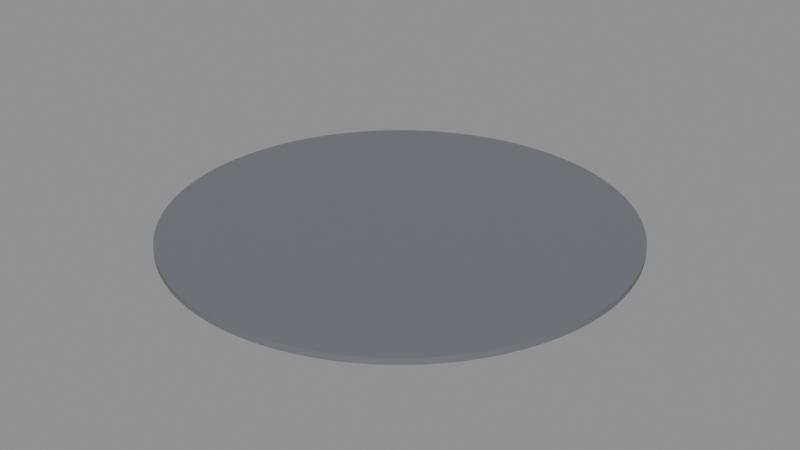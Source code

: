 # Source: BS_W02_Floor.blend  (saved by Blender 5.2.45; exported with 4.5.12 LTS)
import bpy
from mathutils import Matrix  # noqa: F401  (used for matrix-valued properties, if any)

bpy.ops.wm.read_factory_settings(use_empty=True)
scene = bpy.context.scene
scene.name = 'Scene'

# ---- materials (node trees are filled in below, after node groups)
mat_b4o_floor = bpy.data.materials.new('B4O_Floor')
mat_b4o_floor.diffuse_color = (0.16, 0.17, 0.19, 1.0)

# ---- material node trees
mat_b4o_floor.use_nodes = True; mat_b4o_floor.node_tree.nodes.clear()
_N = mat_b4o_floor.node_tree.nodes; _L = mat_b4o_floor.node_tree.links
n0 = _N.new('ShaderNodeBsdfPrincipled'); n0.name = 'Principled BSDF'; n0.location = (-200, 100)
n0.inputs[0].default_value = (0.16, 0.17, 0.19, 1.0)
n0.inputs[1].default_value = 0.03
n0.inputs[2].default_value = 0.7
n0.inputs[10].default_value = 0.005
n1 = _N.new('ShaderNodeOutputMaterial'); n1.name = 'Material Output'; n1.location = (200, 100)
_L.new(n0.outputs[0], n1.inputs[0])
n1.is_active_output = True

# ---- meshes
me_cylinder = bpy.data.meshes.new('Cylinder')
me_cylinder.from_pydata([(1.358e-06, -8.995, -0.12), (1.358e-06, -8.995, 0.12), (-0.4414, -8.984, -0.12), (-0.4414, -8.984, 0.12), (-0.8817, -8.952, -0.12), (-0.8817, -8.952, 0.12), (-1.32, -8.898, -0.12), (-1.32, -8.898, 0.12), (-1.755, -8.822, -0.12), (-1.755, -8.822, 0.12), (-2.186, -8.725, -0.12), (-2.186, -8.725, 0.12), (-2.611, -8.608, -0.12), (-2.611, -8.608, 0.12), (-3.03, -8.469, -0.12), (-3.03, -8.469, 0.12), (-3.442, -8.31, -0.12), (-3.442, -8.31, 0.12), (-3.846, -8.131, -0.12), (-3.846, -8.131, 0.12), (-4.24, -7.933, -0.12), (-4.24, -7.933, 0.12), (-4.624, -7.715, -0.12), (-4.624, -7.715, 0.12), (-4.997, -7.479, -0.12), (-4.997, -7.479, 0.12), (-5.358, -7.225, -0.12), (-5.358, -7.225, 0.12), (-5.706, -6.953, -0.12), (-5.706, -6.953, 0.12), (-6.041, -6.665, -0.12), (-6.041, -6.665, 0.12), (-6.36, -6.36, -0.12), (-6.36, -6.36, 0.12), (-6.665, -6.041, -0.12), (-6.665, -6.041, 0.12), (-6.953, -5.706, -0.12), (-6.953, -5.706, 0.12), (-7.225, -5.358, -0.12), (-7.225, -5.358, 0.12), (-7.479, -4.997, -0.12), (-7.479, -4.997, 0.12), (-7.715, -4.624, -0.12), (-7.715, -4.624, 0.12), (-7.933, -4.24, -0.12), (-7.933, -4.24, 0.12), (-8.131, -3.846, -0.12), (-8.131, -3.846, 0.12), (-8.31, -3.442, -0.12), (-8.31, -3.442, 0.12), (-8.469, -3.03, -0.12), (-8.469, -3.03, 0.12), (-8.608, -2.611, -0.12), (-8.608, -2.611, 0.12), (-8.725, -2.186, -0.12), (-8.725, -2.186, 0.12), (-8.822, -1.755, -0.12), (-8.822, -1.755, 0.12), (-8.898, -1.32, -0.12), (-8.898, -1.32, 0.12), (-8.952, -0.8817, -0.12), (-8.952, -0.8817, 0.12), (-8.984, -0.4414, -0.12), (-8.984, -0.4414, 0.12), (-8.995, -1.358e-06, -0.12), (-8.995, -1.358e-06, 0.12), (-8.984, 0.4414, -0.12), (-8.984, 0.4414, 0.12), (-8.952, 0.8817, -0.12), (-8.952, 0.8817, 0.12), (-8.898, 1.32, -0.12), (-8.898, 1.32, 0.12), (-8.822, 1.755, -0.12), (-8.822, 1.755, 0.12), (-8.725, 2.186, -0.12), (-8.725, 2.186, 0.12), (-8.608, 2.611, -0.12), (-8.608, 2.611, 0.12), (-8.469, 3.03, -0.12), (-8.469, 3.03, 0.12), (-8.31, 3.442, -0.12), (-8.31, 3.442, 0.12), (-8.131, 3.846, -0.12), (-8.131, 3.846, 0.12), (-7.933, 4.24, -0.12), (-7.933, 4.24, 0.12), (-7.715, 4.624, -0.12), (-7.715, 4.624, 0.12), (-7.479, 4.997, -0.12), (-7.479, 4.997, 0.12), (-7.225, 5.358, -0.12), (-7.225, 5.358, 0.12), (-6.953, 5.706, -0.12), (-6.953, 5.706, 0.12), (-6.665, 6.041, -0.12), (-6.665, 6.041, 0.12), (-6.36, 6.36, -0.12), (-6.36, 6.36, 0.12), (-6.041, 6.665, -0.12), (-6.041, 6.665, 0.12), (-5.706, 6.953, -0.12), (-5.706, 6.953, 0.12), (-5.358, 7.225, -0.12), (-5.358, 7.225, 0.12), (-4.997, 7.479, -0.12), (-4.997, 7.479, 0.12), (-4.624, 7.715, -0.12), (-4.624, 7.715, 0.12), (-4.24, 7.933, -0.12), (-4.24, 7.933, 0.12), (-3.846, 8.131, -0.12), (-3.846, 8.131, 0.12), (-3.442, 8.31, -0.12), (-3.442, 8.31, 0.12), (-3.03, 8.469, -0.12), (-3.03, 8.469, 0.12), (-2.611, 8.608, -0.12), (-2.611, 8.608, 0.12), (-2.186, 8.725, -0.12), (-2.186, 8.725, 0.12), (-1.755, 8.822, -0.12), (-1.755, 8.822, 0.12), (-1.32, 8.898, -0.12), (-1.32, 8.898, 0.12), (-0.8817, 8.952, -0.12), (-0.8817, 8.952, 0.12), (-0.4414, 8.984, -0.12), (-0.4414, 8.984, 0.12), (-1.358e-06, 8.995, -0.12), (-1.358e-06, 8.995, 0.12), (0.4414, 8.984, -0.12), (0.4414, 8.984, 0.12), (0.8817, 8.952, -0.12), (0.8817, 8.952, 0.12), (1.32, 8.898, -0.12), (1.32, 8.898, 0.12), (1.755, 8.822, -0.12), (1.755, 8.822, 0.12), (2.186, 8.725, -0.12), (2.186, 8.725, 0.12), (2.611, 8.608, -0.12), (2.611, 8.608, 0.12), (3.03, 8.469, -0.12), (3.03, 8.469, 0.12), (3.442, 8.31, -0.12), (3.442, 8.31, 0.12), (3.846, 8.131, -0.12), (3.846, 8.131, 0.12), (4.24, 7.933, -0.12), (4.24, 7.933, 0.12), (4.624, 7.715, -0.12), (4.624, 7.715, 0.12), (4.997, 7.479, -0.12), (4.997, 7.479, 0.12), (5.358, 7.225, -0.12), (5.358, 7.225, 0.12), (5.706, 6.953, -0.12), (5.706, 6.953, 0.12), (6.041, 6.665, -0.12), (6.041, 6.665, 0.12), (6.36, 6.36, -0.12), (6.36, 6.36, 0.12), (6.665, 6.041, -0.12), (6.665, 6.041, 0.12), (6.953, 5.706, -0.12), (6.953, 5.706, 0.12), (7.225, 5.358, -0.12), (7.225, 5.358, 0.12), (7.479, 4.997, -0.12), (7.479, 4.997, 0.12), (7.715, 4.624, -0.12), (7.715, 4.624, 0.12), (7.933, 4.24, -0.12), (7.933, 4.24, 0.12), (8.131, 3.846, -0.12), (8.131, 3.846, 0.12), (8.31, 3.442, -0.12), (8.31, 3.442, 0.12), (8.469, 3.03, -0.12), (8.469, 3.03, 0.12), (8.608, 2.611, -0.12), (8.608, 2.611, 0.12), (8.725, 2.186, -0.12), (8.725, 2.186, 0.12), (8.822, 1.755, -0.12), (8.822, 1.755, 0.12), (8.898, 1.32, -0.12), (8.898, 1.32, 0.12), (8.952, 0.8817, -0.12), (8.952, 0.8817, 0.12), (8.984, 0.4414, -0.12), (8.984, 0.4414, 0.12), (8.995, 1.358e-06, -0.12), (8.995, 1.358e-06, 0.12), (8.984, -0.4414, -0.12), (8.984, -0.4414, 0.12), (8.952, -0.8817, -0.12), (8.952, -0.8817, 0.12), (8.898, -1.32, -0.12), (8.898, -1.32, 0.12), (8.822, -1.755, -0.12), (8.822, -1.755, 0.12), (8.725, -2.186, -0.12), (8.725, -2.186, 0.12), (8.608, -2.611, -0.12), (8.608, -2.611, 0.12), (8.469, -3.03, -0.12), (8.469, -3.03, 0.12), (8.31, -3.442, -0.12), (8.31, -3.442, 0.12), (8.131, -3.846, -0.12), (8.131, -3.846, 0.12), (7.933, -4.24, -0.12), (7.933, -4.24, 0.12), (7.715, -4.624, -0.12), (7.715, -4.624, 0.12), (7.479, -4.997, -0.12), (7.479, -4.997, 0.12), (7.225, -5.358, -0.12), (7.225, -5.358, 0.12), (6.953, -5.706, -0.12), (6.953, -5.706, 0.12), (6.665, -6.041, -0.12), (6.665, -6.041, 0.12), (6.36, -6.36, -0.12), (6.36, -6.36, 0.12), (6.041, -6.665, -0.12), (6.041, -6.665, 0.12), (5.706, -6.953, -0.12), (5.706, -6.953, 0.12), (5.358, -7.225, -0.12), (5.358, -7.225, 0.12), (4.997, -7.479, -0.12), (4.997, -7.479, 0.12), (4.624, -7.715, -0.12), (4.624, -7.715, 0.12), (4.24, -7.933, -0.12), (4.24, -7.933, 0.12), (3.846, -8.131, -0.12), (3.846, -8.131, 0.12), (3.442, -8.31, -0.12), (3.442, -8.31, 0.12), (3.03, -8.469, -0.12), (3.03, -8.469, 0.12), (2.611, -8.608, -0.12), (2.611, -8.608, 0.12), (2.186, -8.725, -0.12), (2.186, -8.725, 0.12), (1.755, -8.822, -0.12), (1.755, -8.822, 0.12), (1.32, -8.898, -0.12), (1.32, -8.898, 0.12), (0.8817, -8.952, -0.12), (0.8817, -8.952, 0.12), (0.4414, -8.984, -0.12), (0.4414, -8.984, 0.12)], [], [(0, 1, 3, 2), (2, 3, 5, 4), (4, 5, 7, 6), (6, 7, 9, 8), (8, 9, 11, 10), (10, 11, 13, 12), (12, 13, 15, 14), (14, 15, 17, 16), (16, 17, 19, 18), (18, 19, 21, 20), (20, 21, 23, 22), (22, 23, 25, 24), (24, 25, 27, 26), (26, 27, 29, 28), (28, 29, 31, 30), (30, 31, 33, 32), (32, 33, 35, 34), (34, 35, 37, 36), (36, 37, 39, 38), (38, 39, 41, 40), (40, 41, 43, 42), (42, 43, 45, 44), (44, 45, 47, 46), (46, 47, 49, 48), (48, 49, 51, 50), (50, 51, 53, 52), (52, 53, 55, 54), (54, 55, 57, 56), (56, 57, 59, 58), (58, 59, 61, 60), (60, 61, 63, 62), (62, 63, 65, 64), (64, 65, 67, 66), (66, 67, 69, 68), (68, 69, 71, 70), (70, 71, 73, 72), (72, 73, 75, 74), (74, 75, 77, 76), (76, 77, 79, 78), (78, 79, 81, 80), (80, 81, 83, 82), (82, 83, 85, 84), (84, 85, 87, 86), (86, 87, 89, 88), (88, 89, 91, 90), (90, 91, 93, 92), (92, 93, 95, 94), (94, 95, 97, 96), (96, 97, 99, 98), (98, 99, 101, 100), (100, 101, 103, 102), (102, 103, 105, 104), (104, 105, 107, 106), (106, 107, 109, 108), (108, 109, 111, 110), (110, 111, 113, 112), (112, 113, 115, 114), (114, 115, 117, 116), (116, 117, 119, 118), (118, 119, 121, 120), (120, 121, 123, 122), (122, 123, 125, 124), (124, 125, 127, 126), (126, 127, 129, 128), (128, 129, 131, 130), (130, 131, 133, 132), (132, 133, 135, 134), (134, 135, 137, 136), (136, 137, 139, 138), (138, 139, 141, 140), (140, 141, 143, 142), (142, 143, 145, 144), (144, 145, 147, 146), (146, 147, 149, 148), (148, 149, 151, 150), (150, 151, 153, 152), (152, 153, 155, 154), (154, 155, 157, 156), (156, 157, 159, 158), (158, 159, 161, 160), (160, 161, 163, 162), (162, 163, 165, 164), (164, 165, 167, 166), (166, 167, 169, 168), (168, 169, 171, 170), (170, 171, 173, 172), (172, 173, 175, 174), (174, 175, 177, 176), (176, 177, 179, 178), (178, 179, 181, 180), (180, 181, 183, 182), (182, 183, 185, 184), (184, 185, 187, 186), (186, 187, 189, 188), (188, 189, 191, 190), (190, 191, 193, 192), (192, 193, 195, 194), (194, 195, 197, 196), (196, 197, 199, 198), (198, 199, 201, 200), (200, 201, 203, 202), (202, 203, 205, 204), (204, 205, 207, 206), (206, 207, 209, 208), (208, 209, 211, 210), (210, 211, 213, 212), (212, 213, 215, 214), (214, 215, 217, 216), (216, 217, 219, 218), (218, 219, 221, 220), (220, 221, 223, 222), (222, 223, 225, 224), (224, 225, 227, 226), (226, 227, 229, 228), (228, 229, 231, 230), (230, 231, 233, 232), (232, 233, 235, 234), (234, 235, 237, 236), (236, 237, 239, 238), (238, 239, 241, 240), (240, 241, 243, 242), (242, 243, 245, 244), (244, 245, 247, 246), (246, 247, 249, 248), (248, 249, 251, 250), (250, 251, 253, 252), (3, 1, 255, 253, 251, 249, 247, 245, 243, 241, 239, 237, 235, 233, 231, 229, 227, 225, 223, 221, 219, 217, 215, 213, 211, 209, 207, 205, 203, 201, 199, 197, 195, 193, 191, 189, 187, 185, 183, 181, 179, 177, 175, 173, 171, 169, 167, 165, 163, 161, 159, 157, 155, 153, 151, 149, 147, 145, 143, 141, 139, 137, 135, 133, 131, 129, 127, 125, 123, 121, 119, 117, 115, 113, 111, 109, 107, 105, 103, 101, 99, 97, 95, 93, 91, 89, 87, 85, 83, 81, 79, 77, 75, 73, 71, 69, 67, 65, 63, 61, 59, 57, 55, 53, 51, 49, 47, 45, 43, 41, 39, 37, 35, 33, 31, 29, 27, 25, 23, 21, 19, 17, 15, 13, 11, 9, 7, 5), (252, 253, 255, 254), (254, 255, 1, 0), (0, 2, 4, 6, 8, 10, 12, 14, 16, 18, 20, 22, 24, 26, 28, 30, 32, 34, 36, 38, 40, 42, 44, 46, 48, 50, 52, 54, 56, 58, 60, 62, 64, 66, 68, 70, 72, 74, 76, 78, 80, 82, 84, 86, 88, 90, 92, 94, 96, 98, 100, 102, 104, 106, 108, 110, 112, 114, 116, 118, 120, 122, 124, 126, 128, 130, 132, 134, 136, 138, 140, 142, 144, 146, 148, 150, 152, 154, 156, 158, 160, 162, 164, 166, 168, 170, 172, 174, 176, 178, 180, 182, 184, 186, 188, 190, 192, 194, 196, 198, 200, 202, 204, 206, 208, 210, 212, 214, 216, 218, 220, 222, 224, 226, 228, 230, 232, 234, 236, 238, 240, 242, 244, 246, 248, 250, 252, 254)])
_uv = me_cylinder.uv_layers.new(name='UVMap')
_uv.uv.foreach_set('vector', [1.358e-06, -0.24, 1.358e-06, 0.0, -0.4414, 0.0, -0.4414, -0.24, -0.4414, -0.24, -0.4414, 0.0, -0.8817, 0.0, -0.8817, -0.24, -0.8817, -0.24, -0.8817, 0.0, -1.32, 0.0, -1.32, -0.24, -1.32, -0.24, -1.32, 0.0, -1.755, 0.0, -1.755, -0.24, -1.755, -0.24, -1.755, 0.0, -2.186, 0.0, -2.186, -0.24, -2.186, -0.24, -2.186, 0.0, -2.611, 0.0, -2.611, -0.24, -2.611, -0.24, -2.611, 0.0, -3.03, 0.0, -3.03, -0.24, -3.03, -0.24, -3.03, 0.0, -3.442, 0.0, -3.442, -0.24, -3.442, -0.24, -3.442, 0.0, -3.846, 0.0, -3.846, -0.24, -3.846, -0.24, -3.846, 0.0, -4.24, 0.0, -4.24, -0.24, -4.24, -0.24, -4.24, 0.0, -4.624, 0.0, -4.624, -0.24, -4.624, -0.24, -4.624, 0.0, -4.997, 0.0, -4.997, -0.24, -4.997, -0.24, -4.997, 0.0, -5.358, 0.0, -5.358, -0.24, -5.358, -0.24, -5.358, 0.0, -5.706, 0.0, -5.706, -0.24, -5.706, -0.24, -5.706, 0.0, -6.041, 0.0, -6.041, -0.24, -6.041, -0.24, -6.041, 0.0, -6.36, 0.0, -6.36, -0.24, -6.36, -0.24, -6.36, 0.0, -6.041, 0.0, -6.041, -0.24, -6.041, -0.24, -6.041, 0.0, -5.706, 0.0, -5.706, -0.24, -5.706, -0.24, -5.706, 0.0, -5.358, 0.0, -5.358, -0.24, -5.358, -0.24, -5.358, 0.0, -4.997, 0.0, -4.997, -0.24, -4.997, -0.24, -4.997, 0.0, -4.624, 0.0, -4.624, -0.24, -4.624, -0.24, -4.624, 0.0, -4.24, 0.0, -4.24, -0.24, -4.24, -0.24, -4.24, 0.0, -3.846, 0.0, -3.846, -0.24, -3.846, -0.24, -3.846, 0.0, -3.442, 0.0, -3.442, -0.24, -3.442, -0.24, -3.442, 0.0, -3.03, 0.0, -3.03, -0.24, -3.03, -0.24, -3.03, 0.0, -2.611, 0.0, -2.611, -0.24, -2.611, -0.24, -2.611, 0.0, -2.186, 0.0, -2.186, -0.24, -2.186, -0.24, -2.186, 0.0, -1.755, 0.0, -1.755, -0.24, -1.755, -0.24, -1.755, 0.0, -1.32, 0.0, -1.32, -0.24, -1.32, -0.24, -1.32, 0.0, -0.8817, 0.0, -0.8817, -0.24, -0.8817, -0.24, -0.8817, 0.0, -0.4414, 0.0, -0.4414, -0.24, -0.4414, -0.24, -0.4414, 0.0, -1.358e-06, 0.0, -1.358e-06, -0.24, -1.358e-06, -0.24, -1.358e-06, 0.0, 0.4414, 0.0, 0.4414, -0.24, 0.4414, -0.24, 0.4414, 0.0, 0.8817, 0.0, 0.8817, -0.24, 0.8817, -0.24, 0.8817, 0.0, 1.32, 0.0, 1.32, -0.24, 1.32, -0.24, 1.32, 0.0, 1.755, 0.0, 1.755, -0.24, 1.755, -0.24, 1.755, 0.0, 2.186, 0.0, 2.186, -0.24, 2.186, -0.24, 2.186, 0.0, 2.611, 0.0, 2.611, -0.24, 2.611, -0.24, 2.611, 0.0, 3.03, 0.0, 3.03, -0.24, 3.03, -0.24, 3.03, 0.0, 3.442, 0.0, 3.442, -0.24, 3.442, -0.24, 3.442, 0.0, 3.846, 0.0, 3.846, -0.24, 3.846, -0.24, 3.846, 0.0, 4.24, 0.0, 4.24, -0.24, 4.24, -0.24, 4.24, 0.0, 4.624, 0.0, 4.624, -0.24, 4.624, -0.24, 4.624, 0.0, 4.997, 0.0, 4.997, -0.24, 4.997, -0.24, 4.997, 0.0, 5.358, 0.0, 5.358, -0.24, 5.358, -0.24, 5.358, 0.0, 5.706, 0.0, 5.706, -0.24, 5.706, -0.24, 5.706, 0.0, 6.041, 0.0, 6.041, -0.24, 6.041, -0.24, 6.041, 0.0, 6.36, 0.0, 6.36, -0.24, -6.36, -0.24, -6.36, 0.0, -6.041, 0.0, -6.041, -0.24, -6.041, -0.24, -6.041, 0.0, -5.706, 0.0, -5.706, -0.24, -5.706, -0.24, -5.706, 0.0, -5.358, 0.0, -5.358, -0.24, -5.358, -0.24, -5.358, 0.0, -4.997, 0.0, -4.997, -0.24, -4.997, -0.24, -4.997, 0.0, -4.624, 0.0, -4.624, -0.24, -4.624, -0.24, -4.624, 0.0, -4.24, 0.0, -4.24, -0.24, -4.24, -0.24, -4.24, 0.0, -3.846, 0.0, -3.846, -0.24, -3.846, -0.24, -3.846, 0.0, -3.442, 0.0, -3.442, -0.24, -3.442, -0.24, -3.442, 0.0, -3.03, 0.0, -3.03, -0.24, -3.03, -0.24, -3.03, 0.0, -2.611, 0.0, -2.611, -0.24, -2.611, -0.24, -2.611, 0.0, -2.186, 0.0, -2.186, -0.24, -2.186, -0.24, -2.186, 0.0, -1.755, 0.0, -1.755, -0.24, -1.755, -0.24, -1.755, 0.0, -1.32, 0.0, -1.32, -0.24, -1.32, -0.24, -1.32, 0.0, -0.8817, 0.0, -0.8817, -0.24, -0.8817, -0.24, -0.8817, 0.0, -0.4414, 0.0, -0.4414, -0.24, -0.4414, -0.24, -0.4414, 0.0, -1.358e-06, 0.0, -1.358e-06, -0.24, -1.358e-06, -0.24, -1.358e-06, 0.0, 0.4414, 0.0, 0.4414, -0.24, 0.4414, -0.24, 0.4414, 0.0, 0.8817, 0.0, 0.8817, -0.24, 0.8817, -0.24, 0.8817, 0.0, 1.32, 0.0, 1.32, -0.24, 1.32, -0.24, 1.32, 0.0, 1.755, 0.0, 1.755, -0.24, 1.755, -0.24, 1.755, 0.0, 2.186, 0.0, 2.186, -0.24, 2.186, -0.24, 2.186, 0.0, 2.611, 0.0, 2.611, -0.24, 2.611, -0.24, 2.611, 0.0, 3.03, 0.0, 3.03, -0.24, 3.03, -0.24, 3.03, 0.0, 3.442, 0.0, 3.442, -0.24, 3.442, -0.24, 3.442, 0.0, 3.846, 0.0, 3.846, -0.24, 3.846, -0.24, 3.846, 0.0, 4.24, 0.0, 4.24, -0.24, 4.24, -0.24, 4.24, 0.0, 4.624, 0.0, 4.624, -0.24, 4.624, -0.24, 4.624, 0.0, 4.997, 0.0, 4.997, -0.24, 4.997, -0.24, 4.997, 0.0, 5.358, 0.0, 5.358, -0.24, 5.358, -0.24, 5.358, 0.0, 5.706, 0.0, 5.706, -0.24, 5.706, -0.24, 5.706, 0.0, 6.041, 0.0, 6.041, -0.24, 6.041, -0.24, 6.041, 0.0, 6.36, 0.0, 6.36, -0.24, 6.36, -0.24, 6.36, 0.0, 6.041, 0.0, 6.041, -0.24, 6.041, -0.24, 6.041, 0.0, 5.706, 0.0, 5.706, -0.24, 5.706, -0.24, 5.706, 0.0, 5.358, 0.0, 5.358, -0.24, 5.358, -0.24, 5.358, 0.0, 4.997, 0.0, 4.997, -0.24, 4.997, -0.24, 4.997, 0.0, 4.624, 0.0, 4.624, -0.24, 4.624, -0.24, 4.624, 0.0, 4.24, 0.0, 4.24, -0.24, 4.24, -0.24, 4.24, 0.0, 3.846, 0.0, 3.846, -0.24, 3.846, -0.24, 3.846, 0.0, 3.442, 0.0, 3.442, -0.24, 3.442, -0.24, 3.442, 0.0, 3.03, 0.0, 3.03, -0.24, 3.03, -0.24, 3.03, 0.0, 2.611, 0.0, 2.611, -0.24, 2.611, -0.24, 2.611, 0.0, 2.186, 0.0, 2.186, -0.24, 2.186, -0.24, 2.186, 0.0, 1.755, 0.0, 1.755, -0.24, 1.755, -0.24, 1.755, 0.0, 1.32, 0.0, 1.32, -0.24, 1.32, -0.24, 1.32, 0.0, 0.8817, 0.0, 0.8817, -0.24, 0.8817, -0.24, 0.8817, 0.0, 0.4414, 0.0, 0.4414, -0.24, 0.4414, -0.24, 0.4414, 0.0, 1.358e-06, 0.0, 1.358e-06, -0.24, 1.358e-06, -0.24, 1.358e-06, 0.0, -0.4414, 0.0, -0.4414, -0.24, -0.4414, -0.24, -0.4414, 0.0, -0.8817, 0.0, -0.8817, -0.24, -0.8817, -0.24, -0.8817, 0.0, -1.32, 0.0, -1.32, -0.24, -1.32, -0.24, -1.32, 0.0, -1.755, 0.0, -1.755, -0.24, -1.755, -0.24, -1.755, 0.0, -2.186, 0.0, -2.186, -0.24, -2.186, -0.24, -2.186, 0.0, -2.611, 0.0, -2.611, -0.24, -2.611, -0.24, -2.611, 0.0, -3.03, 0.0, -3.03, -0.24, -3.03, -0.24, -3.03, 0.0, -3.442, 0.0, -3.442, -0.24, -3.442, -0.24, -3.442, 0.0, -3.846, 0.0, -3.846, -0.24, -3.846, -0.24, -3.846, 0.0, -4.24, 0.0, -4.24, -0.24, -4.24, -0.24, -4.24, 0.0, -4.624, 0.0, -4.624, -0.24, -4.624, -0.24, -4.624, 0.0, -4.997, 0.0, -4.997, -0.24, -4.997, -0.24, -4.997, 0.0, -5.358, 0.0, -5.358, -0.24, -5.358, -0.24, -5.358, 0.0, -5.706, 0.0, -5.706, -0.24, -5.706, -0.24, -5.706, 0.0, -6.041, 0.0, -6.041, -0.24, -6.041, -0.24, -6.041, 0.0, -6.36, 0.0, -6.36, -0.24, 6.36, -0.24, 6.36, 0.0, 6.041, 0.0, 6.041, -0.24, 6.041, -0.24, 6.041, 0.0, 5.706, 0.0, 5.706, -0.24, 5.706, -0.24, 5.706, 0.0, 5.358, 0.0, 5.358, -0.24, 5.358, -0.24, 5.358, 0.0, 4.997, 0.0, 4.997, -0.24, 4.997, -0.24, 4.997, 0.0, 4.624, 0.0, 4.624, -0.24, 4.624, -0.24, 4.624, 0.0, 4.24, 0.0, 4.24, -0.24, 4.24, -0.24, 4.24, 0.0, 3.846, 0.0, 3.846, -0.24, 3.846, -0.24, 3.846, 0.0, 3.442, 0.0, 3.442, -0.24, 3.442, -0.24, 3.442, 0.0, 3.03, 0.0, 3.03, -0.24, 3.03, -0.24, 3.03, 0.0, 2.611, 0.0, 2.611, -0.24, 2.611, -0.24, 2.611, 0.0, 2.186, 0.0, 2.186, -0.24, 2.186, -0.24, 2.186, 0.0, 1.755, 0.0, 1.755, -0.24, 1.755, -0.24, 1.755, 0.0, 1.32, 0.0, 1.32, -0.24, 1.32, -0.24, 1.32, 0.0, 0.8817, 0.0, 0.8817, -0.24, -0.4414, -8.984, 1.358e-06, -8.995, 0.4414, -8.984, 0.8817, -8.952, 1.32, -8.898, 1.755, -8.822, 2.186, -8.725, 2.611, -8.608, 3.03, -8.469, 3.442, -8.31, 3.846, -8.131, 4.24, -7.933, 4.624, -7.715, 4.997, -7.479, 5.358, -7.225, 5.706, -6.953, 6.041, -6.665, 6.36, -6.36, 6.665, -6.041, 6.953, -5.706, 7.225, -5.358, 7.479, -4.997, 7.715, -4.624, 7.933, -4.24, 8.131, -3.846, 8.31, -3.442, 8.469, -3.03, 8.608, -2.611, 8.725, -2.186, 8.822, -1.755, 8.898, -1.32, 8.952, -0.8817, 8.984, -0.4414, 8.995, 1.358e-06, 8.984, 0.4414, 8.952, 0.8817, 8.898, 1.32, 8.822, 1.755, 8.725, 2.186, 8.608, 2.611, 8.469, 3.03, 8.31, 3.442, 8.131, 3.846, 7.933, 4.24, 7.715, 4.624, 7.479, 4.997, 7.225, 5.358, 6.953, 5.706, 6.665, 6.041, 6.36, 6.36, 6.041, 6.665, 5.706, 6.953, 5.358, 7.225, 4.997, 7.479, 4.624, 7.715, 4.24, 7.933, 3.846, 8.131, 3.442, 8.31, 3.03, 8.469, 2.611, 8.608, 2.186, 8.725, 1.755, 8.822, 1.32, 8.898, 0.8817, 8.952, 0.4414, 8.984, -1.358e-06, 8.995, -0.4414, 8.984, -0.8817, 8.952, -1.32, 8.898, -1.755, 8.822, -2.186, 8.725, -2.611, 8.608, -3.03, 8.469, -3.442, 8.31, -3.846, 8.131, -4.24, 7.933, -4.624, 7.715, -4.997, 7.479, -5.358, 7.225, -5.706, 6.953, -6.041, 6.665, -6.36, 6.36, -6.665, 6.041, -6.953, 5.706, -7.225, 5.358, -7.479, 4.997, -7.715, 4.624, -7.933, 4.24, -8.131, 3.846, -8.31, 3.442, -8.469, 3.03, -8.608, 2.611, -8.725, 2.186, -8.822, 1.755, -8.898, 1.32, -8.952, 0.8817, -8.984, 0.4414, -8.995, -1.358e-06, -8.984, -0.4414, -8.952, -0.8817, -8.898, -1.32, -8.822, -1.755, -8.725, -2.186, -8.608, -2.611, -8.469, -3.03, -8.31, -3.442, -8.131, -3.846, -7.933, -4.24, -7.715, -4.624, -7.479, -4.997, -7.225, -5.358, -6.953, -5.706, -6.665, -6.041, -6.36, -6.36, -6.041, -6.665, -5.706, -6.953, -5.358, -7.225, -4.997, -7.479, -4.624, -7.715, -4.24, -7.933, -3.846, -8.131, -3.442, -8.31, -3.03, -8.469, -2.611, -8.608, -2.186, -8.725, -1.755, -8.822, -1.32, -8.898, -0.8817, -8.952, 0.8817, -0.24, 0.8817, 0.0, 0.4414, 0.0, 0.4414, -0.24, 0.4414, -0.24, 0.4414, 0.0, 1.358e-06, 0.0, 1.358e-06, -0.24, 1.358e-06, -8.995, -0.4414, -8.984, -0.8817, -8.952, -1.32, -8.898, -1.755, -8.822, -2.186, -8.725, -2.611, -8.608, -3.03, -8.469, -3.442, -8.31, -3.846, -8.131, -4.24, -7.933, -4.624, -7.715, -4.997, -7.479, -5.358, -7.225, -5.706, -6.953, -6.041, -6.665, -6.36, -6.36, -6.665, -6.041, -6.953, -5.706, -7.225, -5.358, -7.479, -4.997, -7.715, -4.624, -7.933, -4.24, -8.131, -3.846, -8.31, -3.442, -8.469, -3.03, -8.608, -2.611, -8.725, -2.186, -8.822, -1.755, -8.898, -1.32, -8.952, -0.8817, -8.984, -0.4414, -8.995, -1.358e-06, -8.984, 0.4414, -8.952, 0.8817, -8.898, 1.32, -8.822, 1.755, -8.725, 2.186, -8.608, 2.611, -8.469, 3.03, -8.31, 3.442, -8.131, 3.846, -7.933, 4.24, -7.715, 4.624, -7.479, 4.997, -7.225, 5.358, -6.953, 5.706, -6.665, 6.041, -6.36, 6.36, -6.041, 6.665, -5.706, 6.953, -5.358, 7.225, -4.997, 7.479, -4.624, 7.715, -4.24, 7.933, -3.846, 8.131, -3.442, 8.31, -3.03, 8.469, -2.611, 8.608, -2.186, 8.725, -1.755, 8.822, -1.32, 8.898, -0.8817, 8.952, -0.4414, 8.984, -1.358e-06, 8.995, 0.4414, 8.984, 0.8817, 8.952, 1.32, 8.898, 1.755, 8.822, 2.186, 8.725, 2.611, 8.608, 3.03, 8.469, 3.442, 8.31, 3.846, 8.131, 4.24, 7.933, 4.624, 7.715, 4.997, 7.479, 5.358, 7.225, 5.706, 6.953, 6.041, 6.665, 6.36, 6.36, 6.665, 6.041, 6.953, 5.706, 7.225, 5.358, 7.479, 4.997, 7.715, 4.624, 7.933, 4.24, 8.131, 3.846, 8.31, 3.442, 8.469, 3.03, 8.608, 2.611, 8.725, 2.186, 8.822, 1.755, 8.898, 1.32, 8.952, 0.8817, 8.984, 0.4414, 8.995, 1.358e-06, 8.984, -0.4414, 8.952, -0.8817, 8.898, -1.32, 8.822, -1.755, 8.725, -2.186, 8.608, -2.611, 8.469, -3.03, 8.31, -3.442, 8.131, -3.846, 7.933, -4.24, 7.715, -4.624, 7.479, -4.997, 7.225, -5.358, 6.953, -5.706, 6.665, -6.041, 6.36, -6.36, 6.041, -6.665, 5.706, -6.953, 5.358, -7.225, 4.997, -7.479, 4.624, -7.715, 4.24, -7.933, 3.846, -8.131, 3.442, -8.31, 3.03, -8.469, 2.611, -8.608, 2.186, -8.725, 1.755, -8.822, 1.32, -8.898, 0.8817, -8.952, 0.4414, -8.984])
me_cylinder.materials.append(mat_b4o_floor)
me_cylinder.update()

# ---- objects
ob_floor = bpy.data.objects.new('Floor', me_cylinder)

# ---- transforms, parenting, visibility, modifiers, constraints
ob_floor.location = (0.0, 0.0, -0.12)
_m = ob_floor.modifiers.new('Edge_Bevel', 'BEVEL')
_m.width = 0.002
_m.width_pct = 0.002
_m.segments = 2

# ---- collection membership
scene.collection.objects.link(ob_floor)

# ---- scene / render settings (as saved in the file)
scene.frame_start = 1; scene.frame_end = 250; scene.frame_set(1)
scene.render.engine = 'BLENDER_EEVEE_NEXT'
scene.render.bake_bias = 0.0
scene.render.bake_samples = 0
scene.render.compositor_device = 'GPU'
scene.eevee.use_volume_custom_range = False
scene.eevee.fast_gi_thickness_near = 0.1
scene.eevee.fast_gi_thickness_far = 0.0
scene.eevee.ray_tracing_options.screen_trace_thickness = 0.1
bpy.context.view_layer.update()

# ---- added for rendering (the .blend has no active camera and no usable light): camera, sun + grey world if the file has none
cam_auto = bpy.data.cameras.new('AutoCamera')
cam_auto.lens = 50.0
cam_auto.sensor_width = 36.0
cam_auto.clip_end = 1000.0
ob_auto_camera = bpy.data.objects.new('AutoCamera', cam_auto)
scene.collection.objects.link(ob_auto_camera)
ob_auto_camera.location = (23.5403, -28.2484, 18.7123)
ob_auto_camera.rotation_euler = (1.09748, -7.21219e-08, 0.694738)
scene.camera = ob_auto_camera
light_auto_sun = bpy.data.lights.new('AutoSun', 'SUN')
light_auto_sun.energy = 3.0
light_auto_sun.angle = 0.0523599
ob_auto_sun = bpy.data.objects.new('AutoSun', light_auto_sun)
scene.collection.objects.link(ob_auto_sun)
ob_auto_sun.rotation_euler = (0.872665, 0.174533, 0.523599)
if scene.world is None:
    world_auto = bpy.data.worlds.new('AutoWorld')
    world_auto.color = (0.3, 0.3, 0.3)
    scene.world = world_auto
bpy.context.view_layer.update()
